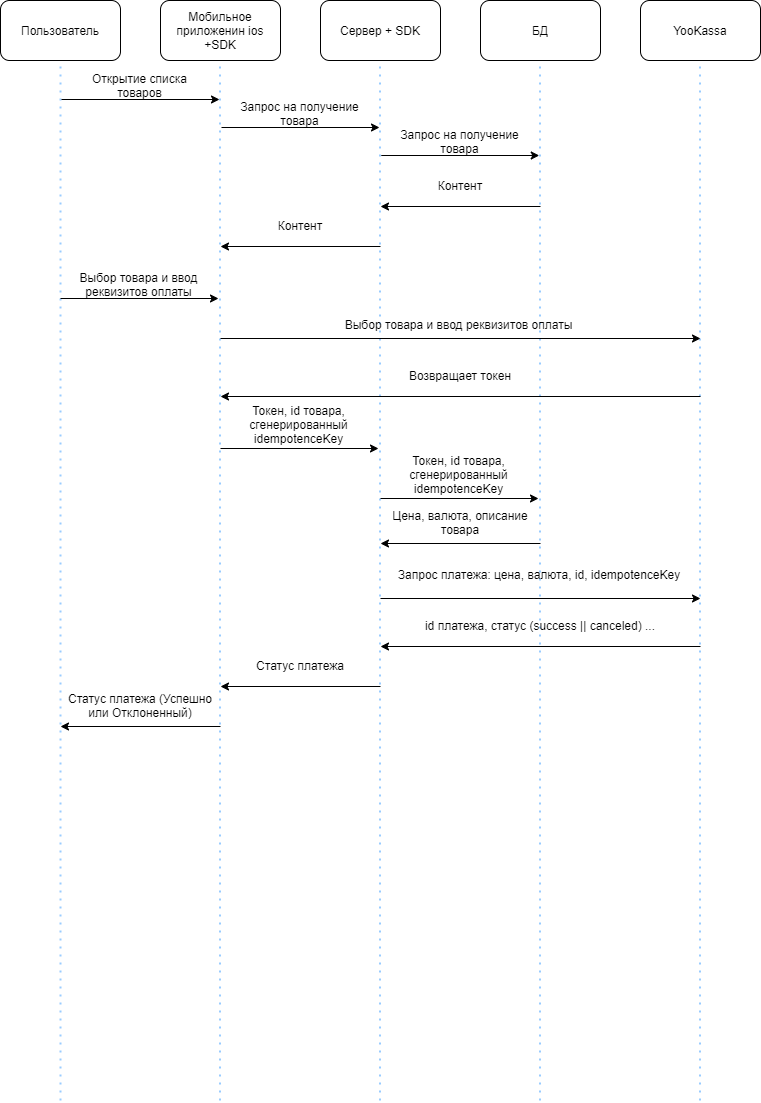

The diagram above was exported from draw.io. Its source (the exported page's mxGraphModel, read from the mxfile embedded in the PNG):
<mxGraphModel dx="1092" dy="494" grid="1" gridSize="10" guides="1" tooltips="1" connect="1" arrows="1" fold="1" page="1" pageScale="1" pageWidth="827" pageHeight="1169" math="0" shadow="0">
  <root>
    <mxCell id="0" />
    <mxCell id="1" parent="0" />
    <mxCell id="4i1hASCBkANUlhqfWOaU-1" value="Пользователь" style="rounded=1;whiteSpace=wrap;html=1;" vertex="1" parent="1">
      <mxGeometry x="40" y="60" width="120" height="60" as="geometry" />
    </mxCell>
    <mxCell id="4i1hASCBkANUlhqfWOaU-2" value="Мобильное приложенин ios +SDK" style="rounded=1;whiteSpace=wrap;html=1;" vertex="1" parent="1">
      <mxGeometry x="200" y="60" width="120" height="60" as="geometry" />
    </mxCell>
    <mxCell id="4i1hASCBkANUlhqfWOaU-3" value="Сервер + SDK" style="rounded=1;whiteSpace=wrap;html=1;" vertex="1" parent="1">
      <mxGeometry x="360" y="60" width="120" height="60" as="geometry" />
    </mxCell>
    <mxCell id="4i1hASCBkANUlhqfWOaU-4" value="YooKassa" style="rounded=1;whiteSpace=wrap;html=1;" vertex="1" parent="1">
      <mxGeometry x="680" y="60" width="120" height="60" as="geometry" />
    </mxCell>
    <mxCell id="4i1hASCBkANUlhqfWOaU-5" value="БД" style="rounded=1;whiteSpace=wrap;html=1;" vertex="1" parent="1">
      <mxGeometry x="520" y="60" width="120" height="60" as="geometry" />
    </mxCell>
    <mxCell id="4i1hASCBkANUlhqfWOaU-9" value="" style="endArrow=none;dashed=1;html=1;dashPattern=1 3;strokeWidth=2;entryX=0.5;entryY=1;entryDx=0;entryDy=0;fillColor=#FF0D0D;strokeColor=#99CCFF;" edge="1" parent="1" target="4i1hASCBkANUlhqfWOaU-1">
      <mxGeometry width="50" height="50" relative="1" as="geometry">
        <mxPoint x="100" y="1160" as="sourcePoint" />
        <mxPoint x="440" y="260" as="targetPoint" />
      </mxGeometry>
    </mxCell>
    <mxCell id="4i1hASCBkANUlhqfWOaU-10" value="" style="endArrow=none;dashed=1;html=1;dashPattern=1 3;strokeWidth=2;entryX=0.5;entryY=1;entryDx=0;entryDy=0;fillColor=#E8E8E8;strokeColor=#99CCFF;" edge="1" parent="1">
      <mxGeometry width="50" height="50" relative="1" as="geometry">
        <mxPoint x="259.5" y="1160" as="sourcePoint" />
        <mxPoint x="259.5" y="120" as="targetPoint" />
      </mxGeometry>
    </mxCell>
    <mxCell id="4i1hASCBkANUlhqfWOaU-11" value="" style="endArrow=none;dashed=1;html=1;dashPattern=1 3;strokeWidth=2;entryX=0.5;entryY=1;entryDx=0;entryDy=0;fillColor=#E8E8E8;strokeColor=#99CCFF;" edge="1" parent="1">
      <mxGeometry width="50" height="50" relative="1" as="geometry">
        <mxPoint x="419.5" y="1160" as="sourcePoint" />
        <mxPoint x="419.5" y="120" as="targetPoint" />
      </mxGeometry>
    </mxCell>
    <mxCell id="4i1hASCBkANUlhqfWOaU-12" value="" style="endArrow=none;dashed=1;html=1;dashPattern=1 3;strokeWidth=2;entryX=0.5;entryY=1;entryDx=0;entryDy=0;fillColor=#E8E8E8;strokeColor=#99CCFF;" edge="1" parent="1">
      <mxGeometry width="50" height="50" relative="1" as="geometry">
        <mxPoint x="579.5" y="1160" as="sourcePoint" />
        <mxPoint x="579.5" y="120" as="targetPoint" />
      </mxGeometry>
    </mxCell>
    <mxCell id="4i1hASCBkANUlhqfWOaU-13" value="" style="endArrow=none;dashed=1;html=1;dashPattern=1 3;strokeWidth=2;entryX=0.5;entryY=1;entryDx=0;entryDy=0;fillColor=#E8E8E8;strokeColor=#99CCFF;" edge="1" parent="1">
      <mxGeometry width="50" height="50" relative="1" as="geometry">
        <mxPoint x="739.5" y="1160" as="sourcePoint" />
        <mxPoint x="739.5" y="120" as="targetPoint" />
      </mxGeometry>
    </mxCell>
    <mxCell id="4i1hASCBkANUlhqfWOaU-23" value="" style="group" vertex="1" connectable="0" parent="1">
      <mxGeometry x="101" y="131" width="158" height="28" as="geometry" />
    </mxCell>
    <mxCell id="4i1hASCBkANUlhqfWOaU-21" value="" style="endArrow=classic;html=1;" edge="1" parent="4i1hASCBkANUlhqfWOaU-23">
      <mxGeometry width="50" height="50" relative="1" as="geometry">
        <mxPoint y="28" as="sourcePoint" />
        <mxPoint x="158" y="28" as="targetPoint" />
      </mxGeometry>
    </mxCell>
    <mxCell id="4i1hASCBkANUlhqfWOaU-22" value="Открытие списка&lt;br&gt;товаров" style="text;html=1;strokeColor=none;fillColor=none;align=center;verticalAlign=middle;whiteSpace=wrap;rounded=0;" vertex="1" parent="4i1hASCBkANUlhqfWOaU-23">
      <mxGeometry width="157" height="28" as="geometry" />
    </mxCell>
    <mxCell id="4i1hASCBkANUlhqfWOaU-24" value="" style="group" vertex="1" connectable="0" parent="1">
      <mxGeometry x="261" y="159" width="158" height="28" as="geometry" />
    </mxCell>
    <mxCell id="4i1hASCBkANUlhqfWOaU-25" value="" style="endArrow=classic;html=1;" edge="1" parent="4i1hASCBkANUlhqfWOaU-24">
      <mxGeometry width="50" height="50" relative="1" as="geometry">
        <mxPoint y="28" as="sourcePoint" />
        <mxPoint x="158" y="28" as="targetPoint" />
      </mxGeometry>
    </mxCell>
    <mxCell id="4i1hASCBkANUlhqfWOaU-26" value="Запрос на получение товара" style="text;html=1;strokeColor=none;fillColor=none;align=center;verticalAlign=middle;whiteSpace=wrap;rounded=0;" vertex="1" parent="4i1hASCBkANUlhqfWOaU-24">
      <mxGeometry width="157" height="28" as="geometry" />
    </mxCell>
    <mxCell id="4i1hASCBkANUlhqfWOaU-33" value="" style="group" vertex="1" connectable="0" parent="1">
      <mxGeometry x="260" y="270" width="160" height="36" as="geometry" />
    </mxCell>
    <mxCell id="4i1hASCBkANUlhqfWOaU-30" value="" style="endArrow=classic;html=1;" edge="1" parent="4i1hASCBkANUlhqfWOaU-33">
      <mxGeometry width="50" height="50" relative="1" as="geometry">
        <mxPoint x="160" y="36" as="sourcePoint" />
        <mxPoint y="36" as="targetPoint" />
      </mxGeometry>
    </mxCell>
    <mxCell id="4i1hASCBkANUlhqfWOaU-31" value="Контент" style="text;html=1;strokeColor=none;fillColor=none;align=center;verticalAlign=middle;whiteSpace=wrap;rounded=0;" vertex="1" parent="4i1hASCBkANUlhqfWOaU-33">
      <mxGeometry width="160" height="30" as="geometry" />
    </mxCell>
    <mxCell id="4i1hASCBkANUlhqfWOaU-34" value="" style="group" vertex="1" connectable="0" parent="1">
      <mxGeometry x="100" y="330" width="158" height="28" as="geometry" />
    </mxCell>
    <mxCell id="4i1hASCBkANUlhqfWOaU-35" value="" style="endArrow=classic;html=1;" edge="1" parent="4i1hASCBkANUlhqfWOaU-34">
      <mxGeometry width="50" height="50" relative="1" as="geometry">
        <mxPoint y="28" as="sourcePoint" />
        <mxPoint x="158" y="28" as="targetPoint" />
      </mxGeometry>
    </mxCell>
    <mxCell id="4i1hASCBkANUlhqfWOaU-36" value="Выбор товара и ввод реквизитов оплаты" style="text;html=1;strokeColor=none;fillColor=none;align=center;verticalAlign=middle;whiteSpace=wrap;rounded=0;" vertex="1" parent="4i1hASCBkANUlhqfWOaU-34">
      <mxGeometry width="157" height="28" as="geometry" />
    </mxCell>
    <mxCell id="4i1hASCBkANUlhqfWOaU-37" value="" style="group" vertex="1" connectable="0" parent="1">
      <mxGeometry x="260" y="370" width="480" height="28" as="geometry" />
    </mxCell>
    <mxCell id="4i1hASCBkANUlhqfWOaU-38" value="" style="endArrow=classic;html=1;" edge="1" parent="4i1hASCBkANUlhqfWOaU-37">
      <mxGeometry width="50" height="50" relative="1" as="geometry">
        <mxPoint y="28" as="sourcePoint" />
        <mxPoint x="480" y="28" as="targetPoint" />
      </mxGeometry>
    </mxCell>
    <mxCell id="4i1hASCBkANUlhqfWOaU-39" value="Выбор товара и ввод реквизитов оплаты" style="text;html=1;strokeColor=none;fillColor=none;align=center;verticalAlign=middle;whiteSpace=wrap;rounded=0;" vertex="1" parent="4i1hASCBkANUlhqfWOaU-37">
      <mxGeometry width="476.96202531645565" height="28" as="geometry" />
    </mxCell>
    <mxCell id="4i1hASCBkANUlhqfWOaU-40" value="" style="group" vertex="1" connectable="0" parent="1">
      <mxGeometry x="260" y="420" width="480" height="36" as="geometry" />
    </mxCell>
    <mxCell id="4i1hASCBkANUlhqfWOaU-41" value="" style="endArrow=classic;html=1;" edge="1" parent="4i1hASCBkANUlhqfWOaU-40">
      <mxGeometry width="50" height="50" relative="1" as="geometry">
        <mxPoint x="480" y="36" as="sourcePoint" />
        <mxPoint y="36" as="targetPoint" />
      </mxGeometry>
    </mxCell>
    <mxCell id="4i1hASCBkANUlhqfWOaU-42" value="Возвращает токен" style="text;html=1;strokeColor=none;fillColor=none;align=center;verticalAlign=middle;whiteSpace=wrap;rounded=0;" vertex="1" parent="4i1hASCBkANUlhqfWOaU-40">
      <mxGeometry width="480" height="30" as="geometry" />
    </mxCell>
    <mxCell id="4i1hASCBkANUlhqfWOaU-43" value="" style="group" vertex="1" connectable="0" parent="1">
      <mxGeometry x="420.75" y="187" width="158.5" height="56" as="geometry" />
    </mxCell>
    <mxCell id="4i1hASCBkANUlhqfWOaU-44" value="" style="endArrow=classic;html=1;" edge="1" parent="4i1hASCBkANUlhqfWOaU-43">
      <mxGeometry width="50" height="50" relative="1" as="geometry">
        <mxPoint y="28" as="sourcePoint" />
        <mxPoint x="158" y="28" as="targetPoint" />
      </mxGeometry>
    </mxCell>
    <mxCell id="4i1hASCBkANUlhqfWOaU-45" value="Запрос на получение товара" style="text;html=1;strokeColor=none;fillColor=none;align=center;verticalAlign=middle;whiteSpace=wrap;rounded=0;" vertex="1" parent="4i1hASCBkANUlhqfWOaU-43">
      <mxGeometry width="157" height="28" as="geometry" />
    </mxCell>
    <mxCell id="4i1hASCBkANUlhqfWOaU-49" value="" style="group" vertex="1" connectable="0" parent="1">
      <mxGeometry x="420" y="230" width="160" height="36" as="geometry" />
    </mxCell>
    <mxCell id="4i1hASCBkANUlhqfWOaU-50" value="" style="endArrow=classic;html=1;" edge="1" parent="4i1hASCBkANUlhqfWOaU-49">
      <mxGeometry width="50" height="50" relative="1" as="geometry">
        <mxPoint x="160" y="36" as="sourcePoint" />
        <mxPoint y="36" as="targetPoint" />
      </mxGeometry>
    </mxCell>
    <mxCell id="4i1hASCBkANUlhqfWOaU-51" value="Контент" style="text;html=1;strokeColor=none;fillColor=none;align=center;verticalAlign=middle;whiteSpace=wrap;rounded=0;" vertex="1" parent="4i1hASCBkANUlhqfWOaU-49">
      <mxGeometry width="160" height="30" as="geometry" />
    </mxCell>
    <mxCell id="4i1hASCBkANUlhqfWOaU-54" value="" style="group" vertex="1" connectable="0" parent="1">
      <mxGeometry x="260" y="460" width="158" height="48" as="geometry" />
    </mxCell>
    <mxCell id="4i1hASCBkANUlhqfWOaU-55" value="" style="endArrow=classic;html=1;" edge="1" parent="4i1hASCBkANUlhqfWOaU-54">
      <mxGeometry width="50" height="50" relative="1" as="geometry">
        <mxPoint y="48" as="sourcePoint" />
        <mxPoint x="158" y="48" as="targetPoint" />
      </mxGeometry>
    </mxCell>
    <mxCell id="4i1hASCBkANUlhqfWOaU-56" value="Токен, id товара, сгенерированный idempotenceKey" style="text;html=1;strokeColor=none;fillColor=none;align=center;verticalAlign=middle;whiteSpace=wrap;rounded=0;" vertex="1" parent="4i1hASCBkANUlhqfWOaU-54">
      <mxGeometry width="157" height="48" as="geometry" />
    </mxCell>
    <mxCell id="4i1hASCBkANUlhqfWOaU-57" value="" style="group" vertex="1" connectable="0" parent="1">
      <mxGeometry x="420" y="510" width="158" height="48" as="geometry" />
    </mxCell>
    <mxCell id="4i1hASCBkANUlhqfWOaU-58" value="" style="endArrow=classic;html=1;" edge="1" parent="4i1hASCBkANUlhqfWOaU-57">
      <mxGeometry width="50" height="50" relative="1" as="geometry">
        <mxPoint y="48" as="sourcePoint" />
        <mxPoint x="158" y="48" as="targetPoint" />
      </mxGeometry>
    </mxCell>
    <mxCell id="4i1hASCBkANUlhqfWOaU-59" value="Токен, id товара, сгенерированный idempotenceKey" style="text;html=1;strokeColor=none;fillColor=none;align=center;verticalAlign=middle;whiteSpace=wrap;rounded=0;" vertex="1" parent="4i1hASCBkANUlhqfWOaU-57">
      <mxGeometry width="157" height="48" as="geometry" />
    </mxCell>
    <mxCell id="4i1hASCBkANUlhqfWOaU-60" value="" style="group" vertex="1" connectable="0" parent="1">
      <mxGeometry x="420" y="567" width="160" height="36" as="geometry" />
    </mxCell>
    <mxCell id="4i1hASCBkANUlhqfWOaU-61" value="" style="endArrow=classic;html=1;" edge="1" parent="4i1hASCBkANUlhqfWOaU-60">
      <mxGeometry width="50" height="50" relative="1" as="geometry">
        <mxPoint x="160" y="36" as="sourcePoint" />
        <mxPoint y="36" as="targetPoint" />
      </mxGeometry>
    </mxCell>
    <mxCell id="4i1hASCBkANUlhqfWOaU-62" value="Цена, валюта, описание товара" style="text;html=1;strokeColor=none;fillColor=none;align=center;verticalAlign=middle;whiteSpace=wrap;rounded=0;" vertex="1" parent="4i1hASCBkANUlhqfWOaU-60">
      <mxGeometry width="160" height="30" as="geometry" />
    </mxCell>
    <mxCell id="4i1hASCBkANUlhqfWOaU-63" value="" style="group" vertex="1" connectable="0" parent="1">
      <mxGeometry x="420" y="610" width="320" height="48" as="geometry" />
    </mxCell>
    <mxCell id="4i1hASCBkANUlhqfWOaU-64" value="" style="endArrow=classic;html=1;" edge="1" parent="4i1hASCBkANUlhqfWOaU-63">
      <mxGeometry width="50" height="50" relative="1" as="geometry">
        <mxPoint y="48" as="sourcePoint" />
        <mxPoint x="320" y="48" as="targetPoint" />
      </mxGeometry>
    </mxCell>
    <mxCell id="4i1hASCBkANUlhqfWOaU-65" value="Запрос платежа: цена, валюта, id, idempotenceKey" style="text;html=1;strokeColor=none;fillColor=none;align=center;verticalAlign=middle;whiteSpace=wrap;rounded=0;" vertex="1" parent="4i1hASCBkANUlhqfWOaU-63">
      <mxGeometry width="317.97468354430384" height="48" as="geometry" />
    </mxCell>
    <mxCell id="4i1hASCBkANUlhqfWOaU-66" value="" style="group" vertex="1" connectable="0" parent="1">
      <mxGeometry x="420" y="670" width="320" height="36" as="geometry" />
    </mxCell>
    <mxCell id="4i1hASCBkANUlhqfWOaU-67" value="" style="endArrow=classic;html=1;" edge="1" parent="4i1hASCBkANUlhqfWOaU-66">
      <mxGeometry width="50" height="50" relative="1" as="geometry">
        <mxPoint x="320" y="36" as="sourcePoint" />
        <mxPoint y="36" as="targetPoint" />
      </mxGeometry>
    </mxCell>
    <mxCell id="4i1hASCBkANUlhqfWOaU-68" value="id платежа, статус (success || canceled) ..." style="text;html=1;strokeColor=none;fillColor=none;align=center;verticalAlign=middle;whiteSpace=wrap;rounded=0;" vertex="1" parent="4i1hASCBkANUlhqfWOaU-66">
      <mxGeometry width="320" height="30" as="geometry" />
    </mxCell>
    <mxCell id="4i1hASCBkANUlhqfWOaU-69" value="" style="group" vertex="1" connectable="0" parent="1">
      <mxGeometry x="260" y="710" width="160" height="36" as="geometry" />
    </mxCell>
    <mxCell id="4i1hASCBkANUlhqfWOaU-70" value="" style="endArrow=classic;html=1;" edge="1" parent="4i1hASCBkANUlhqfWOaU-69">
      <mxGeometry width="50" height="50" relative="1" as="geometry">
        <mxPoint x="160" y="36" as="sourcePoint" />
        <mxPoint y="36" as="targetPoint" />
      </mxGeometry>
    </mxCell>
    <mxCell id="4i1hASCBkANUlhqfWOaU-71" value="Статус платежа" style="text;html=1;strokeColor=none;fillColor=none;align=center;verticalAlign=middle;whiteSpace=wrap;rounded=0;" vertex="1" parent="4i1hASCBkANUlhqfWOaU-69">
      <mxGeometry width="160" height="30" as="geometry" />
    </mxCell>
    <mxCell id="4i1hASCBkANUlhqfWOaU-72" value="" style="group" vertex="1" connectable="0" parent="1">
      <mxGeometry x="100" y="750" width="160" height="36" as="geometry" />
    </mxCell>
    <mxCell id="4i1hASCBkANUlhqfWOaU-73" value="" style="endArrow=classic;html=1;" edge="1" parent="4i1hASCBkANUlhqfWOaU-72">
      <mxGeometry width="50" height="50" relative="1" as="geometry">
        <mxPoint x="160" y="36" as="sourcePoint" />
        <mxPoint y="36" as="targetPoint" />
      </mxGeometry>
    </mxCell>
    <mxCell id="4i1hASCBkANUlhqfWOaU-74" value="Статус платежа (Успешно или Отклоненный)" style="text;html=1;strokeColor=none;fillColor=none;align=center;verticalAlign=middle;whiteSpace=wrap;rounded=0;" vertex="1" parent="4i1hASCBkANUlhqfWOaU-72">
      <mxGeometry width="160" height="30" as="geometry" />
    </mxCell>
  </root>
</mxGraphModel>